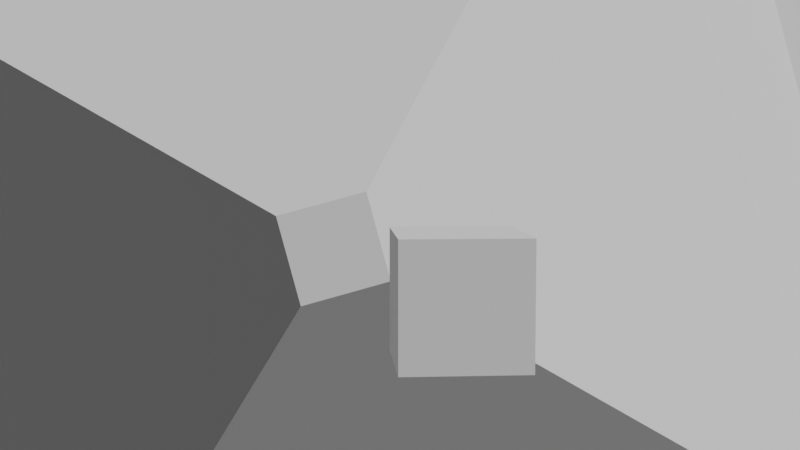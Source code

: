 # Source: Animatic_Bent_Pyramid.blend  (saved by Blender 4.4.32; exported with 4.5.12 LTS)
import bpy
from mathutils import Matrix  # noqa: F401  (used for matrix-valued properties, if any)

bpy.ops.wm.read_factory_settings(use_empty=True)
scene = bpy.context.scene
scene.name = 'Scene'

# ---- collections
col_collection = bpy.data.collections.new('Collection'); scene.collection.children.link(col_collection)

# ---- world
world_world = bpy.data.worlds.new('World'); scene.world = world_world
world_world.use_nodes = True; world_world.node_tree.nodes.clear()
_N = world_world.node_tree.nodes; _L = world_world.node_tree.links
n0 = _N.new('ShaderNodeOutputWorld'); n0.name = 'World Output'; n0.location = (300, 300)
n1 = _N.new('ShaderNodeBackground'); n1.name = 'Background'; n1.location = (10, 300)
n1.inputs[0].default_value = (0.05088, 0.05088, 0.05088, 1.0)
_L.new(n1.outputs[0], n0.inputs[0])
n0.is_active_output = True
world_world.color = (0.05088, 0.05088, 0.05088)
world_world.sun_shadow_jitter_overblur = 0.0

# ---- cameras
cam_camera = bpy.data.cameras.new('Camera')
cam_camera.clip_end = 4000.0

# ---- meshes
me_cube_001 = bpy.data.meshes.new('Cube.001')
me_cube_001.from_pydata([(-1.0, -1.0, -1.0), (-0.04051, -0.04051, 1.0), (-1.0, 1.0, -1.0), (-0.04051, 0.04051, 1.0), (1.0, -1.0, -1.0), (0.04051, -0.04051, 1.0), (1.0, 1.0, -1.0), (0.04051, 0.04051, 1.0), (-0.6143, -0.6143, 0.0), (-0.6143, 0.6143, 0.0), (0.6143, 0.6143, 0.0), (0.6143, -0.6143, 0.0)], [], [(8, 1, 3, 9), (9, 3, 7, 10), (10, 7, 5, 11), (11, 5, 1, 8), (2, 6, 4, 0), (7, 3, 1, 5), (4, 11, 8, 0), (6, 10, 11, 4), (2, 9, 10, 6), (0, 8, 9, 2)])
_uv = me_cube_001.uv_layers.new(name='UVMap')
_uv.uv.foreach_set('vector', [0.5, 0.0, 0.625, 0.0, 0.625, 0.25, 0.5, 0.25, 0.5, 0.25, 0.625, 0.25, 0.625, 0.5, 0.5, 0.5, 0.5, 0.5, 0.625, 0.5, 0.625, 0.75, 0.5, 0.75, 0.5, 0.75, 0.625, 0.75, 0.625, 1.0, 0.5, 1.0, 0.125, 0.5, 0.375, 0.5, 0.375, 0.75, 0.125, 0.75, 0.625, 0.5, 0.875, 0.5, 0.875, 0.75, 0.625, 0.75, 0.375, 0.75, 0.5, 0.75, 0.5, 1.0, 0.375, 1.0, 0.375, 0.5, 0.5, 0.5, 0.5, 0.75, 0.375, 0.75, 0.375, 0.25, 0.5, 0.25, 0.5, 0.5, 0.375, 0.5, 0.375, 0.0, 0.5, 0.0, 0.5, 0.25, 0.375, 0.25])
me_cube_001.update()
me_plane = bpy.data.meshes.new('Plane')
me_plane.from_pydata([(-1.0, -1.0, 0.0), (1.0, -1.0, 0.0), (-1.0, 1.0, 0.0), (1.0, 1.0, 0.0)], [], [(0, 1, 3, 2)])
_uv = me_plane.uv_layers.new(name='UVMap')
_uv.uv.foreach_set('vector', [0.0, 0.0, 1.0, 0.0, 1.0, 1.0, 0.0, 1.0])
me_plane.update()
me_cube = bpy.data.meshes.new('Cube')
me_cube.from_pydata([(-1.0, -1.0, -1.0), (-1.0, -1.0, 1.0), (-1.0, 1.0, -1.0), (-1.0, 1.0, 1.0), (1.0, -1.0, -1.0), (1.0, -1.0, 1.0), (1.0, 1.0, -1.0), (1.0, 1.0, 1.0), (68.03, 1.0, 1.0), (68.03, 1.0, -1.0), (68.03, -1.0, -1.0), (68.03, -1.0, 1.0)], [], [(0, 1, 3, 2), (2, 3, 7, 6), (7, 5, 11, 8), (4, 5, 1, 0), (2, 6, 4, 0), (7, 3, 1, 5), (9, 8, 11, 10), (6, 7, 8, 9), (5, 4, 10, 11), (4, 6, 9, 10)])
_uv = me_cube.uv_layers.new(name='UVMap')
_uv.uv.foreach_set('vector', [0.375, 0.0, 0.625, 0.0, 0.625, 0.25, 0.375, 0.25, 0.375, 0.25, 0.625, 0.25, 0.625, 0.5, 0.375, 0.5, 0.625, 0.5, 0.625, 0.75, 0.625, 0.75, 0.625, 0.5, 0.375, 0.75, 0.625, 0.75, 0.625, 1.0, 0.375, 1.0, 0.125, 0.5, 0.375, 0.5, 0.375, 0.75, 0.125, 0.75, 0.625, 0.5, 0.875, 0.5, 0.875, 0.75, 0.625, 0.75, 0.375, 0.5, 0.625, 0.5, 0.625, 0.75, 0.375, 0.75, 0.375, 0.5, 0.625, 0.5, 0.625, 0.5, 0.375, 0.5, 0.625, 0.75, 0.375, 0.75, 0.375, 0.75, 0.625, 0.75, 0.375, 0.75, 0.375, 0.5, 0.375, 0.5, 0.375, 0.75])
me_cube.update()
me_cube_002 = bpy.data.meshes.new('Cube.002')
me_cube_002.from_pydata([(-1.0, -1.0, -1.0), (-1.0, -1.0, 1.0), (-1.0, 1.0, -1.0), (-1.0, 1.0, 1.0), (1.0, -1.0, -1.0), (1.0, -1.0, 1.0), (1.0, 1.0, -1.0), (1.0, 1.0, 1.0)], [], [(0, 1, 3, 2), (2, 3, 7, 6), (6, 7, 5, 4), (4, 5, 1, 0), (2, 6, 4, 0), (7, 3, 1, 5)])
_uv = me_cube_002.uv_layers.new(name='UVMap')
_uv.uv.foreach_set('vector', [0.375, 0.0, 0.625, 0.0, 0.625, 0.25, 0.375, 0.25, 0.375, 0.25, 0.625, 0.25, 0.625, 0.5, 0.375, 0.5, 0.375, 0.5, 0.625, 0.5, 0.625, 0.75, 0.375, 0.75, 0.375, 0.75, 0.625, 0.75, 0.625, 1.0, 0.375, 1.0, 0.125, 0.5, 0.375, 0.5, 0.375, 0.75, 0.125, 0.75, 0.625, 0.5, 0.875, 0.5, 0.875, 0.75, 0.625, 0.75])
me_cube_002.update()
me_cube_003 = bpy.data.meshes.new('Cube.003')
me_cube_003.from_pydata([(-1.0, -1.0, -1.0), (-0.04051, -0.04051, 1.0), (-1.0, 1.0, -1.0), (-0.04051, 0.04051, 1.0), (1.0, -1.0, -1.0), (0.04051, -0.04051, 1.0), (1.0, 1.0, -1.0), (0.04051, 0.04051, 1.0)], [], [(0, 1, 3, 2), (2, 3, 7, 6), (6, 7, 5, 4), (2, 6, 4, 0), (7, 3, 1, 5), (4, 5, 1, 0)])
_uv = me_cube_003.uv_layers.new(name='UVMap')
_uv.uv.foreach_set('vector', [0.375, 0.0, 0.625, 0.0, 0.625, 0.25, 0.375, 0.25, 0.375, 0.25, 0.625, 0.25, 0.625, 0.5, 0.375, 0.5, 0.375, 0.5, 0.625, 0.5, 0.625, 0.75, 0.375, 0.75, 0.125, 0.5, 0.375, 0.5, 0.375, 0.75, 0.125, 0.75, 0.625, 0.5, 0.875, 0.5, 0.875, 0.75, 0.625, 0.75, 0.375, 0.75, 0.625, 0.75, 0.625, 1.0, 0.375, 1.0])
me_cube_003.update()
me_cube_004 = bpy.data.meshes.new('Cube.004')
me_cube_004.from_pydata([(-1.0, -1.0, -1.0), (-1.0, -1.0, 1.0), (-1.0, 1.0, -1.0), (-1.0, 1.0, 1.0), (1.0, -1.0, -1.0), (1.0, -1.0, 1.0), (1.0, 1.0, -1.0), (1.0, 1.0, 1.0)], [], [(0, 1, 3, 2), (2, 3, 7, 6), (6, 7, 5, 4), (4, 5, 1, 0), (2, 6, 4, 0), (7, 3, 1, 5)])
_uv = me_cube_004.uv_layers.new(name='UVMap')
_uv.uv.foreach_set('vector', [0.375, 0.0, 0.625, 0.0, 0.625, 0.25, 0.375, 0.25, 0.375, 0.25, 0.625, 0.25, 0.625, 0.5, 0.375, 0.5, 0.375, 0.5, 0.625, 0.5, 0.625, 0.75, 0.375, 0.75, 0.375, 0.75, 0.625, 0.75, 0.625, 1.0, 0.375, 1.0, 0.125, 0.5, 0.375, 0.5, 0.375, 0.75, 0.125, 0.75, 0.625, 0.5, 0.875, 0.5, 0.875, 0.75, 0.625, 0.75])
me_cube_004.update()
me_cube_005 = bpy.data.meshes.new('Cube.005')
me_cube_005.from_pydata([(-1.0, -1.0, -1.0), (-1.0, -1.0, 1.0), (-1.0, 1.0, -1.0), (-1.0, 1.0, 1.0), (1.0, -1.0, -1.0), (1.0, -1.0, 1.0), (1.0, 1.0, -1.0), (1.0, 1.0, 1.0)], [], [(0, 1, 3, 2), (2, 3, 7, 6), (6, 7, 5, 4), (4, 5, 1, 0), (2, 6, 4, 0), (7, 3, 1, 5)])
_uv = me_cube_005.uv_layers.new(name='UVMap')
_uv.uv.foreach_set('vector', [0.375, 0.0, 0.625, 0.0, 0.625, 0.25, 0.375, 0.25, 0.375, 0.25, 0.625, 0.25, 0.625, 0.5, 0.375, 0.5, 0.375, 0.5, 0.625, 0.5, 0.625, 0.75, 0.375, 0.75, 0.375, 0.75, 0.625, 0.75, 0.625, 1.0, 0.375, 1.0, 0.125, 0.5, 0.375, 0.5, 0.375, 0.75, 0.125, 0.75, 0.625, 0.5, 0.875, 0.5, 0.875, 0.75, 0.625, 0.75])
me_cube_005.update()
me_cube_006 = bpy.data.meshes.new('Cube.006')
me_cube_006.from_pydata([(-1.0, -1.0, -1.0), (-1.0, -1.0, 1.0), (-1.0, 1.0, -1.0), (-1.0, 1.0, 1.0), (1.0, -1.0, -1.0), (1.0, -1.0, 1.0), (1.0, 1.0, -1.0), (1.0, 1.0, 1.0)], [], [(0, 1, 3, 2), (2, 3, 7, 6), (6, 7, 5, 4), (4, 5, 1, 0), (2, 6, 4, 0), (7, 3, 1, 5)])
_uv = me_cube_006.uv_layers.new(name='UVMap')
_uv.uv.foreach_set('vector', [0.375, 0.0, 0.625, 0.0, 0.625, 0.25, 0.375, 0.25, 0.375, 0.25, 0.625, 0.25, 0.625, 0.5, 0.375, 0.5, 0.375, 0.5, 0.625, 0.5, 0.625, 0.75, 0.375, 0.75, 0.375, 0.75, 0.625, 0.75, 0.625, 1.0, 0.375, 1.0, 0.125, 0.5, 0.375, 0.5, 0.375, 0.75, 0.125, 0.75, 0.625, 0.5, 0.875, 0.5, 0.875, 0.75, 0.625, 0.75])
me_cube_006.update()

# ---- curves / text
cu_b_ziercurve_002 = bpy.data.curves.new('BézierCurve.002', 'CURVE')
cu_b_ziercurve_002.dimensions = '3D'
_sp = cu_b_ziercurve_002.splines.new('POLY'); _sp.points.add(36)
_sp.points.foreach_set('co', [1.0, 0.0, 0.0, 0.0, 0.7573, 0.01268, 0.0, 0.0, 0.5285, 0.04664, 0.0, 0.0, 0.3128, 0.09572, 0.0, 0.0, 0.1093, 0.1538, 0.0, 0.0, -0.08291, 0.2147, 0.0, 0.0, -0.2647, 0.2724, 0.0, 0.0, -0.437, 0.3206, 0.0, 0.0, -0.6007, 0.3533, 0.0, 0.0, -0.7567, 0.3643, 0.0, 0.0, -0.9058, 0.3474, 0.0, 0.0, -1.049, 0.2966, 0.0, 0.0, -1.187, 0.2056, 0.0, 0.0, -1.234, 0.1592, 0.001922, 0.0, -1.257, 0.1205, 0.006916, 0.0, -1.259, 0.089, 0.01382, 0.0, -1.244, 0.06385, 0.02148, 0.0, -1.217, 0.04439, 0.02874, 0.0, -1.18, 0.02989, 0.03443, 0.0, -1.139, 0.01964, 0.0374, 0.0, -1.096, 0.01294, 0.03649, 0.0, -1.056, 0.00905, 0.03054, 0.0, -1.022, 0.007276, 0.01839, 0.0, -0.9996, 0.0069, -0.001113, 0.0, -0.9913, 0.007209, -0.02914, 0.0, -0.9913, 0.007348, -0.04174, 0.0, -0.9913, 0.007417, -0.0515, 0.0, -0.9913, 0.007427, -0.05895, 0.0, -0.9913, 0.007395, -0.06462, 0.0, -0.9913, 0.007332, -0.06903, 0.0, -0.9913, 0.007253, -0.07272, 0.0, -0.9912, 0.007171, -0.07622, 0.0, -0.9912, 0.007101, -0.08006, 0.0, -0.9912, 0.007056, -0.08477, 0.0, -0.9912, 0.00705, -0.09087, 0.0, -0.9912, 0.007096, -0.0989, 0.0, -0.9913, 0.007209, -0.1094, 0.0])
_sp.order_v = 0
_sp.resolution_v = 0
_sp.use_endpoint_u = True
_sp.use_smooth = False
cu_b_ziercurve_002.use_path = True
cu_b_ziercurve_002.eval_time = 688.0
cu_b_ziercurve_002.fill_mode = 'FULL'

# ---- objects
ob_pyramid = bpy.data.objects.new('Pyramid', me_cube_001)
ob_desert = bpy.data.objects.new('desert', me_plane)
ob_empty = bpy.data.objects.new('Empty', None)
ob_aufweg = bpy.data.objects.new('Aufweg', me_cube)
ob_tattempel = bpy.data.objects.new('tattempel', me_cube_002)
ob_satelitepayramid = bpy.data.objects.new('satelitepayramid', me_cube_003)
ob_b_ziercurve = bpy.data.objects.new('BézierCurve', cu_b_ziercurve_002)
ob_adler = bpy.data.objects.new('Adler', me_cube_004)
ob_camera = bpy.data.objects.new('Camera', cam_camera)
ob_cube_004 = bpy.data.objects.new('Cube.004', me_cube_005)
ob_cube = bpy.data.objects.new('Cube', me_cube_006)

# ---- transforms, parenting, visibility, modifiers, constraints
ob_pyramid.location = (0.0, 0.0, 51.84)
ob_pyramid.scale = (90.0, 90.0, 52.0)
ob_desert.location = (0.0, 0.0, 0.0)
ob_desert.scale = (1560.0, 1560.0, 19.52)
ob_empty.location = (238.5, 166.8, 12.97)
ob_empty.scale = (384.8, 384.8, 384.8)
ob_empty.empty_display_type = 'IMAGE'
ob_empty.empty_display_size = 5.0
ob_aufweg.location = (121.0, 153.0, 4.032)
ob_aufweg.rotation_euler = (0.0, -0.0, 0.5359)
ob_aufweg.scale = (9.031, 9.031, 5.632)
ob_tattempel.location = (692.9, 498.5, 18.78)
ob_tattempel.scale = (19.87, 42.09, 19.87)
ob_satelitepayramid.location = (0.7426, -181.2, 14.54)
ob_satelitepayramid.scale = (24.71, 24.71, 14.27)
ob_b_ziercurve.location = (766.8, -541.4, 205.9)
ob_b_ziercurve.rotation_euler = (0.0, -0.0, -0.608)
ob_b_ziercurve.scale = (946.4, 946.4, 946.4)
ob_adler.location = (0.0, 0.0, 0.0)
_c = ob_adler.constraints.new('FOLLOW_PATH'); _c.name = 'Follow Path'
_c.target = ob_b_ziercurve
_c.offset_factor = 0.9732
_c.forward_axis = 'TRACK_NEGATIVE_X'
_c.use_curve_follow = True
_c.use_fixed_location = True
ob_camera.parent = ob_cube_004
ob_camera.matrix_parent_inverse = Matrix(((2.146, -6.395e-08, 3.049e-14, -3312.0), (6.395e-08, 2.146, 1.525e-14, 2322.0), (1.525e-14, -1.525e-14, 2.146, -441.9), (-0.0, 0.0, -0.0, 1.0)))
ob_camera.location = (1555.0, -1094.0, 208.5)
ob_camera.rotation_euler = (1.484, -2.377e-06, 0.8398)
_c = ob_camera.constraints.new('TRACK_TO'); _c.name = 'Track To'
_c.active = False
_c.influence = 0.0
_c.target = ob_tattempel
_c = ob_camera.constraints.new('TRACK_TO'); _c.name = 'Track To.001'
_c.active = False
_c.influence = 0.0
_c.target = ob_aufweg
ob_cube_004.parent = ob_adler
ob_cube_004.matrix_parent_inverse = Matrix(((0.7899, -0.6133, 3.972e-08, -1883.0), (0.6133, 0.7899, 1.203e-07, -92.04), (-1.051e-07, -7.065e-08, 1.0, -205.9), (0.0, -0.0, -0.0, 1.0)))
ob_cube_004.location = (1544.0, -1082.0, 205.9)
ob_cube_004.scale = (0.466, 0.466, 0.466)
ob_cube_004.hide_render = True
ob_cube.location = (0.0, 0.0, 1000.0)
ob_cube.rotation_euler = (-0.1753, -3.872e-17, 3.402e-18)
ob_cube.scale = (1.0, 10.24, 1.0)

# ---- collection membership
col_collection.objects.link(ob_pyramid)
col_collection.objects.link(ob_desert)
col_collection.objects.link(ob_empty)
col_collection.objects.link(ob_aufweg)
col_collection.objects.link(ob_tattempel)
col_collection.objects.link(ob_satelitepayramid)
col_collection.objects.link(ob_b_ziercurve)
col_collection.objects.link(ob_adler)
col_collection.objects.link(ob_camera)
col_collection.objects.link(ob_cube_004)
col_collection.objects.link(ob_cube)

# ---- scene / render settings (as saved in the file)
scene.camera = ob_camera
scene.frame_start = 1; scene.frame_end = 2250; scene.frame_set(689)
scene.render.engine = 'BLENDER_EEVEE_NEXT'
scene.render.fps = 25
scene.eevee.taa_render_samples = 16
bpy.context.view_layer.update()

# ---- added for rendering (the .blend has no usable light): sun
light_auto_sun = bpy.data.lights.new('AutoSun', 'SUN')
light_auto_sun.energy = 3.0
light_auto_sun.angle = 0.0523599
ob_auto_sun = bpy.data.objects.new('AutoSun', light_auto_sun)
scene.collection.objects.link(ob_auto_sun)
ob_auto_sun.rotation_euler = (0.872665, 0.174533, 0.523599)
bpy.context.view_layer.update()
